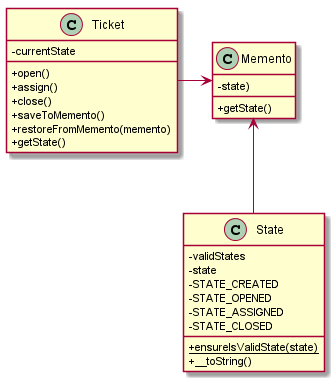

The diagram above was rendered by PlantUML. Its source (embedded in the PNG):
@startuml
skinparam classAttributeIconSize 0

class Ticket {
  {field} - currentState
  {method} + open()
  {method} + assign()
  {method} + close()
  {method} + saveToMemento()
  {method} + restoreFromMemento(memento)
  {method} + getState()
}

class Memento {
  {field} - state)
  {method} + getState()
}

class State {
  {field} - validStates
  {field} - state
  {field} - STATE_CREATED
  {field} - STATE_OPENED
  {field} - STATE_ASSIGNED
  {field} - STATE_CLOSED
  {static} + ensurelsValidState(state)
  {method} + __toString()
}


Ticket -> Memento
Memento <-- State
@enduml